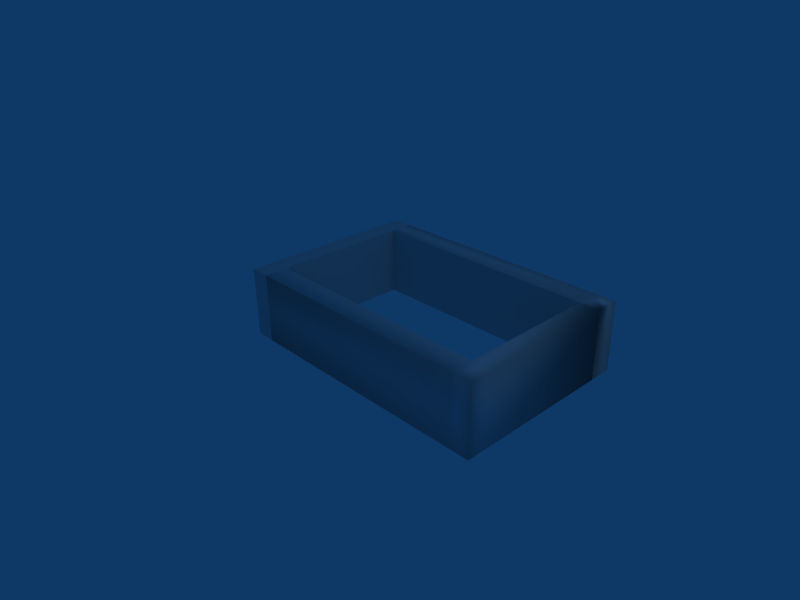 # Source: slotmachineactionareacover.blend  (saved by Blender 2.49.2; exported with 4.5.12 LTS)
import bpy
from mathutils import Matrix  # noqa: F401  (used for matrix-valued properties, if any)

bpy.ops.wm.read_factory_settings(use_empty=True)
scene = bpy.context.scene
scene.name = 'Scene'

# ---- collections
col_collection_1 = bpy.data.collections.new('Collection 1'); scene.collection.children.link(col_collection_1)

# ---- world
world_world = bpy.data.worlds.new('World'); scene.world = world_world
world_world.color = (0.05656, 0.2208, 0.4)
world_world.use_sun_shadow = False
world_world.sun_shadow_jitter_overblur = 0.0
world_world.cycles.sampling_method = 'MANUAL'
world_world.cycles.sample_map_resolution = 256

# ---- cameras
cam_camera = bpy.data.cameras.new('Camera')
cam_camera.passepartout_alpha = 0.2
cam_camera.clip_end = 100.0
cam_camera.lens = 35.0
cam_camera.ortho_scale = 7.314
cam_camera.show_passepartout = False
cam_camera.show_safe_areas = True
cam_camera.dof.focus_distance = 0.0
cam_camera.dof.aperture_fstop = 128.0

# ---- lights
light_spot = bpy.data.lights.new('Spot', 'POINT')
light_spot.transmission_factor = 0.0
light_spot.cutoff_distance = 30.0
light_spot.energy = 100.0
light_spot.shadow_buffer_clip_start = 1.001
light_spot.shadow_soft_size = 1.0
light_spot.shadow_maximum_resolution = 0.006
light_spot.use_absolute_resolution = True
light_spot.cycles.use_multiple_importance_sampling = False

# ---- meshes
me_plane = bpy.data.meshes.new('Plane')
me_plane.from_pydata([(-0.7111, 1.0, 0.0), (-0.7111, -1.0, 0.0), (-1.0, -1.0, 0.0), (-1.0, 1.0, 0.0), (-1.0, 1.0, 0.0), (-1.0, -1.0, 0.0), (-0.7111, -1.0, 0.0), (-0.7111, 1.0, 0.0), (-1.0, 1.0, 0.0), (-1.0, -1.0, 0.0), (-0.7111, -1.0, 0.0), (-0.7111, 1.0, 0.0), (2.712, 0.9862, 0.0), (2.712, -1.014, 0.0), (3.001, -1.014, 0.0), (3.001, 0.9862, 0.0), (-0.7111, 1.345, 0.0), (-1.0, 1.345, 0.0), (-1.0, 1.345, 0.0), (-0.7111, 1.345, 0.0), (-1.0, 1.345, 0.0), (-0.7111, 1.345, 0.0), (2.712, 1.331, 0.0), (3.001, 1.331, 0.0), (-0.7111, -1.331, 0.0), (-1.0, -1.331, 0.0), (-1.0, -1.331, 0.0), (-0.7111, -1.331, 0.0), (-1.0, -1.331, 0.0), (-0.7111, -1.331, 0.0), (2.712, -1.345, 0.0), (3.001, -1.345, 0.0), (2.712, 0.9862, 0.0), (2.712, -1.014, 0.0), (-0.7111, 1.0, 1.0), (-0.7111, -1.0, 1.0), (-1.0, -1.0, 1.0), (-1.0, 1.0, 1.0), (-1.0, 1.0, 1.0), (-1.0, -1.0, 1.0), (-0.7111, -1.0, 1.0), (-0.7111, 1.0, 1.0), (-1.0, 1.0, 1.0), (-1.0, -1.0, 1.0), (-0.7111, -1.0, 1.0), (-0.7111, 1.0, 1.0), (2.712, 0.9862, 1.0), (2.712, -1.014, 1.0), (3.001, -1.014, 1.0), (3.001, 0.9862, 1.0), (-0.7111, 1.345, 1.0), (-1.0, 1.345, 1.0), (-1.0, 1.345, 1.0), (-0.7111, 1.345, 1.0), (-1.0, 1.345, 1.0), (-0.7111, 1.345, 1.0), (2.712, 1.331, 1.0), (3.001, 1.331, 1.0), (-0.7111, -1.331, 1.0), (-1.0, -1.331, 1.0), (-1.0, -1.331, 1.0), (-0.7111, -1.331, 1.0), (-1.0, -1.331, 1.0), (-0.7111, -1.331, 1.0), (2.712, -1.345, 1.0), (3.001, -1.345, 1.0), (2.712, 0.9862, 1.0), (2.712, -1.014, 1.0)], [(4, 8), (5, 9), (6, 10), (7, 11), (8, 12), (9, 13), (10, 14), (11, 15), (4, 18), (7, 19), (8, 20), (11, 21), (5, 26), (6, 27), (9, 28), (10, 29), (12, 32), (13, 33), (32, 33), (4, 38), (5, 39), (6, 40), (7, 41), (8, 42), (9, 43), (10, 44), (11, 45), (18, 52), (19, 53), (20, 54), (21, 55), (26, 60), (28, 62), (29, 63), (32, 66), (33, 67)], [(0, 3, 2, 1), (2, 3, 4, 5), (3, 0, 7, 4), (0, 1, 6, 7), (1, 2, 5, 6), (5, 4, 7, 6), (0, 16, 22, 12), (1, 24, 30, 33), (13, 14, 15, 32), (1, 2, 25, 27), (13, 30, 31, 14), (15, 23, 22, 32), (0, 3, 17, 16), (1, 35, 58, 24), (25, 62, 61, 27), (2, 36, 59, 25), (1, 35, 36, 2), (39, 40, 58, 59), (2, 36, 37, 3), (1, 7, 34, 35), (0, 41, 42, 3), (3, 37, 51, 17), (37, 41, 50, 51), (0, 34, 53, 16), (17, 51, 50, 19), (49, 57, 56, 66), (15, 23, 57, 49), (22, 56, 57, 23), (12, 66, 56, 22), (15, 49, 46, 32), (48, 65, 64, 67), (14, 31, 65, 48), (30, 64, 65, 31), (13, 67, 64, 30), (13, 14, 48, 47), (35, 41, 37, 36), (14, 48, 49, 15), (46, 49, 48, 67), (12, 13, 47, 66), (12, 15, 14, 33), (1, 9, 8, 7), (1, 2, 25, 24), (16, 50, 56, 22), (0, 16, 22, 32), (34, 66, 56, 50), (0, 12, 46, 34), (1, 33, 47, 35), (40, 67, 64, 58), (24, 58, 64, 30)])
me_plane.polygons.foreach_set('use_smooth', [0, 0, 0, 0, 0, 0, 0, 0, 1, 0, 1, 1, 0, 0, 0, 0, 0, 0, 0, 0, 0, 0, 0, 0, 0, 1, 1, 1, 1, 1, 1, 1, 1, 1, 1, 0, 1, 1, 1, 1, 0, 0, 1, 0, 1, 0, 0, 1, 1])
me_plane.use_remesh_preserve_volume = False
me_plane.use_remesh_preserve_attributes = False
me_plane.use_mirror_vertex_groups = False
me_plane.update()

# ---- objects
ob_plane = bpy.data.objects.new('Plane', me_plane)
ob_lamp = bpy.data.objects.new('Lamp', light_spot)
ob_camera = bpy.data.objects.new('Camera', cam_camera)

# ---- transforms, parenting, visibility, modifiers, constraints
ob_plane.location = (0.0, 0.0, 0.0)
ob_plane.lock_rotations_4d = False
ob_plane.empty_display_type = 'ARROWS'
ob_plane.lineart.crease_threshold = 0.0
ob_lamp.location = (4.076, 1.005, 5.904)
ob_lamp.rotation_euler = (0.6503, 0.05522, 1.866)
ob_lamp.lock_rotations_4d = False
ob_lamp.empty_display_type = 'ARROWS'
ob_lamp.color = (0.0, 0.0, 0.0, 0.0)
ob_lamp.lineart.crease_threshold = 0.0
ob_camera.location = (7.481, -6.508, 5.344)
ob_camera.rotation_euler = (1.109, 0.01082, 0.8149)
ob_camera.lock_rotations_4d = False
ob_camera.empty_display_type = 'ARROWS'
ob_camera.color = (0.0, 0.0, 0.0, 0.0)
ob_camera.display_type = 'WIRE'
ob_camera.lineart.crease_threshold = 0.0

# ---- collection membership
col_collection_1.objects.link(ob_plane)
col_collection_1.objects.link(ob_lamp)
col_collection_1.objects.link(ob_camera)

# ---- scene / render settings (as saved in the file)
scene.camera = ob_camera
scene.frame_start = 1; scene.frame_end = 250; scene.frame_set(1)
scene.render.engine = 'BLENDER_EEVEE_NEXT'
scene.render.image_settings.file_format = 'JPEG'
scene.render.image_settings.color_mode = 'RGB'
scene.render.image_settings.compression = 90
scene.render.resolution_x = 800
scene.render.resolution_y = 600
scene.render.pixel_aspect_x = 100.0
scene.render.pixel_aspect_y = 100.0
scene.render.fps = 25
scene.render.dither_intensity = 0.0
scene.render.use_compositing = False
scene.render.use_sequencer = False
scene.render.bake_margin = 2
scene.render.bake_bias = 0.0
scene.render.use_stamp_time = False
scene.render.use_stamp_date = False
scene.render.use_stamp_frame = False
scene.render.use_stamp_camera = False
scene.render.use_stamp_scene = False
scene.render.use_stamp_filename = False
scene.render.use_stamp_render_time = False
scene.render.stamp_font_size = 0
scene.cycles.use_denoising = False
scene.cycles.samples = 10
scene.cycles.sampling_pattern = 'TABULATED_SOBOL'
scene.cycles.light_sampling_threshold = 0.0
scene.cycles.use_adaptive_sampling = False
scene.cycles.use_light_tree = False
scene.cycles.blur_glossy = 0.0
scene.cycles.volume_bounces = 1
scene.cycles.pixel_filter_type = 'GAUSSIAN'
scene.cycles.sample_clamp_indirect = 0.0
scene.view_settings.view_transform = 'Raw'
bpy.context.view_layer.update()
